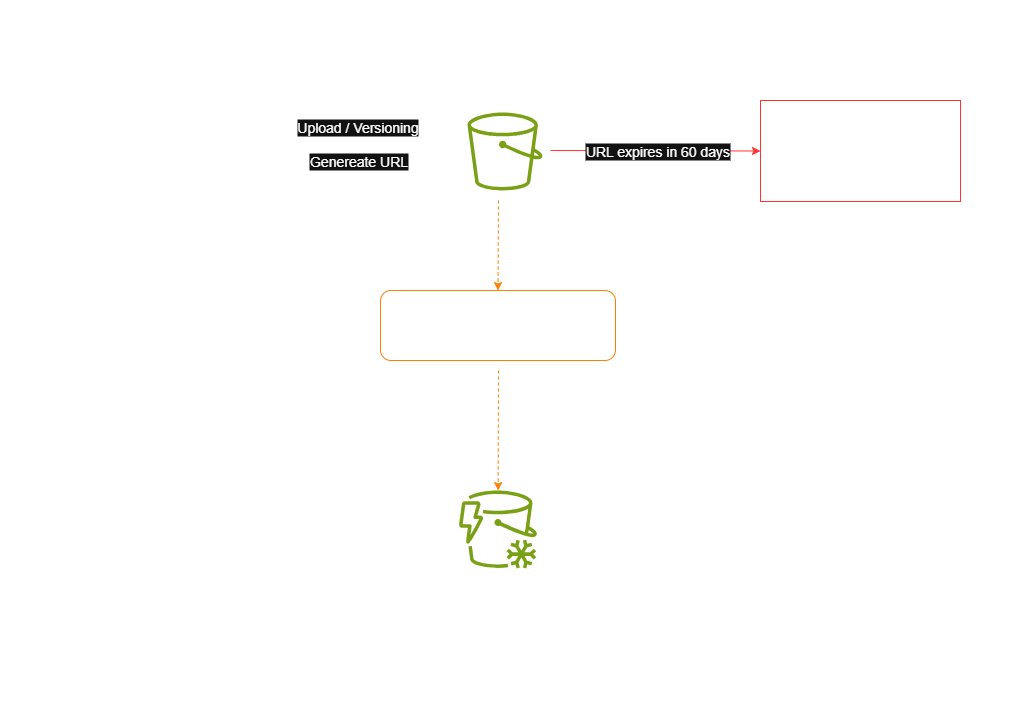

The diagram above was exported from draw.io. Its source (the exported page's mxGraphModel, read from the mxfile embedded in the PNG):
<mxGraphModel dx="1572" dy="1032" grid="1" gridSize="10" guides="1" tooltips="1" connect="1" arrows="1" fold="1" page="1" pageScale="1" pageWidth="1169" pageHeight="827" math="0" shadow="0">
  <root>
    <mxCell id="0" />
    <mxCell id="1" parent="0" />
    <mxCell id="f7uUzG32DPUkfhOFLRuU-1" value="" style="sketch=0;outlineConnect=0;fontColor=#232F3E;gradientColor=none;fillColor=#7AA116;strokeColor=none;dashed=0;verticalLabelPosition=bottom;verticalAlign=top;align=center;html=1;fontSize=12;fontStyle=0;aspect=fixed;pointerEvents=1;shape=mxgraph.aws4.bucket;" vertex="1" parent="1">
      <mxGeometry x="547" y="212" width="75" height="78" as="geometry" />
    </mxCell>
    <mxCell id="f7uUzG32DPUkfhOFLRuU-3" value="" style="sketch=0;outlineConnect=0;fontColor=#232F3E;gradientColor=none;fillColor=#7AA116;strokeColor=none;dashed=0;verticalLabelPosition=bottom;verticalAlign=top;align=center;html=1;fontSize=12;fontStyle=0;aspect=fixed;pointerEvents=1;shape=mxgraph.aws4.simple_storage_service_s3_glacier_instant_retrieval;" vertex="1" parent="1">
      <mxGeometry x="538.5" y="590" width="78" height="78" as="geometry" />
    </mxCell>
    <mxCell id="f7uUzG32DPUkfhOFLRuU-4" value="" style="rounded=1;whiteSpace=wrap;html=1;fillColor=none;strokeColor=#FF8000;" vertex="1" parent="1">
      <mxGeometry x="460" y="390" width="235" height="70" as="geometry" />
    </mxCell>
    <mxCell id="f7uUzG32DPUkfhOFLRuU-7" value="Owner /CLI" style="text;html=1;align=center;verticalAlign=middle;whiteSpace=wrap;rounded=0;fontSize=20;fontStyle=1" vertex="1" parent="1">
      <mxGeometry x="160" y="220" width="140" height="30" as="geometry" />
    </mxCell>
    <mxCell id="f7uUzG32DPUkfhOFLRuU-9" value="&lt;b&gt;External consultant&lt;/b&gt;" style="text;html=1;align=center;verticalAlign=middle;whiteSpace=wrap;rounded=0;fontSize=20;" vertex="1" parent="1">
      <mxGeometry x="835" y="209" width="210" height="30" as="geometry" />
    </mxCell>
    <mxCell id="f7uUzG32DPUkfhOFLRuU-10" value="" style="rounded=0;whiteSpace=wrap;html=1;fillColor=none;strokeColor=#FF3333;" vertex="1" parent="1">
      <mxGeometry x="840" y="200" width="200" height="101" as="geometry" />
    </mxCell>
    <mxCell id="f7uUzG32DPUkfhOFLRuU-12" value="No AWS credentials required" style="text;html=1;align=center;verticalAlign=middle;whiteSpace=wrap;rounded=0;fontSize=17;" vertex="1" parent="1">
      <mxGeometry x="835" y="260" width="210" height="30" as="geometry" />
    </mxCell>
    <mxCell id="f7uUzG32DPUkfhOFLRuU-16" value="" style="rounded=0;whiteSpace=wrap;html=1;fillColor=none;" vertex="1" parent="1">
      <mxGeometry x="130" y="200.5" width="200" height="101" as="geometry" />
    </mxCell>
    <mxCell id="f7uUzG32DPUkfhOFLRuU-17" value="aws S3 / presign" style="text;html=1;align=center;verticalAlign=middle;whiteSpace=wrap;rounded=0;fontSize=17;" vertex="1" parent="1">
      <mxGeometry x="125" y="260" width="210" height="30" as="geometry" />
    </mxCell>
    <mxCell id="f7uUzG32DPUkfhOFLRuU-18" value="Amazon S3 Standard" style="text;html=1;align=center;verticalAlign=middle;whiteSpace=wrap;rounded=0;fontSize=20;" vertex="1" parent="1">
      <mxGeometry x="513" y="140" width="144" height="30" as="geometry" />
    </mxCell>
    <mxCell id="f7uUzG32DPUkfhOFLRuU-20" value="Lifecycle rules" style="text;html=1;align=center;verticalAlign=middle;whiteSpace=wrap;rounded=0;fontSize=20;fontStyle=1" vertex="1" parent="1">
      <mxGeometry x="498.5" y="399" width="141" height="30" as="geometry" />
    </mxCell>
    <mxCell id="f7uUzG32DPUkfhOFLRuU-22" value="Managed by S3" style="text;html=1;align=center;verticalAlign=middle;whiteSpace=wrap;rounded=0;fontSize=17;" vertex="1" parent="1">
      <mxGeometry x="460" y="430" width="210" height="30" as="geometry" />
    </mxCell>
    <mxCell id="f7uUzG32DPUkfhOFLRuU-23" value="Amazon S3&amp;nbsp;&lt;div&gt;Glacier Instant Retrieval&lt;/div&gt;" style="text;html=1;align=center;verticalAlign=middle;whiteSpace=wrap;rounded=0;fontSize=20;" vertex="1" parent="1">
      <mxGeometry x="497" y="710" width="144" height="30" as="geometry" />
    </mxCell>
    <mxCell id="f7uUzG32DPUkfhOFLRuU-24" value="" style="endArrow=classic;html=1;rounded=0;exitX=1;exitY=0.25;exitDx=0;exitDy=0;" edge="1" parent="1" source="f7uUzG32DPUkfhOFLRuU-16">
      <mxGeometry relative="1" as="geometry">
        <mxPoint x="560" y="470" as="sourcePoint" />
        <mxPoint x="540" y="226" as="targetPoint" />
      </mxGeometry>
    </mxCell>
    <mxCell id="f7uUzG32DPUkfhOFLRuU-25" value="&lt;font style=&quot;font-size: 14px;&quot;&gt;&lt;font style=&quot;&quot;&gt;Upload /&amp;nbsp;Versionin&lt;/font&gt;g&lt;/font&gt;" style="edgeLabel;resizable=0;html=1;;align=center;verticalAlign=middle;" connectable="0" vertex="1" parent="f7uUzG32DPUkfhOFLRuU-24">
      <mxGeometry relative="1" as="geometry" />
    </mxCell>
    <mxCell id="f7uUzG32DPUkfhOFLRuU-29" value="" style="endArrow=classic;html=1;rounded=0;exitX=1;exitY=0;exitDx=0;exitDy=0;" edge="1" parent="1" source="f7uUzG32DPUkfhOFLRuU-17">
      <mxGeometry relative="1" as="geometry">
        <mxPoint x="560" y="460" as="sourcePoint" />
        <mxPoint x="540" y="260" as="targetPoint" />
      </mxGeometry>
    </mxCell>
    <mxCell id="f7uUzG32DPUkfhOFLRuU-30" value="&lt;font style=&quot;font-size: 14px;&quot;&gt;Genereate URL&lt;/font&gt;" style="edgeLabel;resizable=0;html=1;;align=center;verticalAlign=middle;" connectable="0" vertex="1" parent="f7uUzG32DPUkfhOFLRuU-29">
      <mxGeometry relative="1" as="geometry" />
    </mxCell>
    <mxCell id="f7uUzG32DPUkfhOFLRuU-33" value="" style="endArrow=classic;html=1;rounded=0;entryX=0;entryY=0.5;entryDx=0;entryDy=0;strokeColor=#FF3333;" edge="1" parent="1" target="f7uUzG32DPUkfhOFLRuU-10">
      <mxGeometry relative="1" as="geometry">
        <mxPoint x="630" y="250" as="sourcePoint" />
        <mxPoint x="720" y="460" as="targetPoint" />
      </mxGeometry>
    </mxCell>
    <mxCell id="f7uUzG32DPUkfhOFLRuU-34" value="URL expires in 60 days" style="edgeLabel;resizable=0;html=1;;align=center;verticalAlign=middle;fontSize=14;" connectable="0" vertex="1" parent="f7uUzG32DPUkfhOFLRuU-33">
      <mxGeometry relative="1" as="geometry" />
    </mxCell>
    <mxCell id="f7uUzG32DPUkfhOFLRuU-37" value="" style="html=1;labelBackgroundColor=#ffffff;startArrow=none;startFill=0;startSize=6;endArrow=classic;endFill=1;endSize=6;jettySize=auto;orthogonalLoop=1;strokeWidth=1;dashed=1;fontSize=14;rounded=0;strokeColor=#FF8000;" edge="1" parent="1" target="f7uUzG32DPUkfhOFLRuU-3">
      <mxGeometry width="60" height="60" relative="1" as="geometry">
        <mxPoint x="578" y="470" as="sourcePoint" />
        <mxPoint x="670" y="430" as="targetPoint" />
      </mxGeometry>
    </mxCell>
    <mxCell id="f7uUzG32DPUkfhOFLRuU-38" value="" style="html=1;labelBackgroundColor=#ffffff;startArrow=none;startFill=0;startSize=6;endArrow=classic;endFill=1;endSize=6;jettySize=auto;orthogonalLoop=1;strokeWidth=1;dashed=1;fontSize=14;rounded=0;entryX=0.5;entryY=0;entryDx=0;entryDy=0;strokeColor=#FF8000;" edge="1" parent="1" target="f7uUzG32DPUkfhOFLRuU-4">
      <mxGeometry width="60" height="60" relative="1" as="geometry">
        <mxPoint x="578" y="300" as="sourcePoint" />
        <mxPoint x="670" y="430" as="targetPoint" />
      </mxGeometry>
    </mxCell>
    <mxCell id="f7uUzG32DPUkfhOFLRuU-39" value="&lt;font style=&quot;color: rgb(255, 255, 255);&quot;&gt;AWS Cloud&lt;/font&gt;" style="sketch=0;outlineConnect=0;gradientColor=none;html=1;whiteSpace=wrap;fontSize=12;fontStyle=0;shape=mxgraph.aws4.group;grIcon=mxgraph.aws4.group_aws_cloud;strokeColor=#FFFFFF;fillColor=none;verticalAlign=top;align=left;spacingLeft=30;fontColor=#858B94;dashed=0;" vertex="1" parent="1">
      <mxGeometry x="80" y="100" width="1010" height="700" as="geometry" />
    </mxCell>
  </root>
</mxGraphModel>